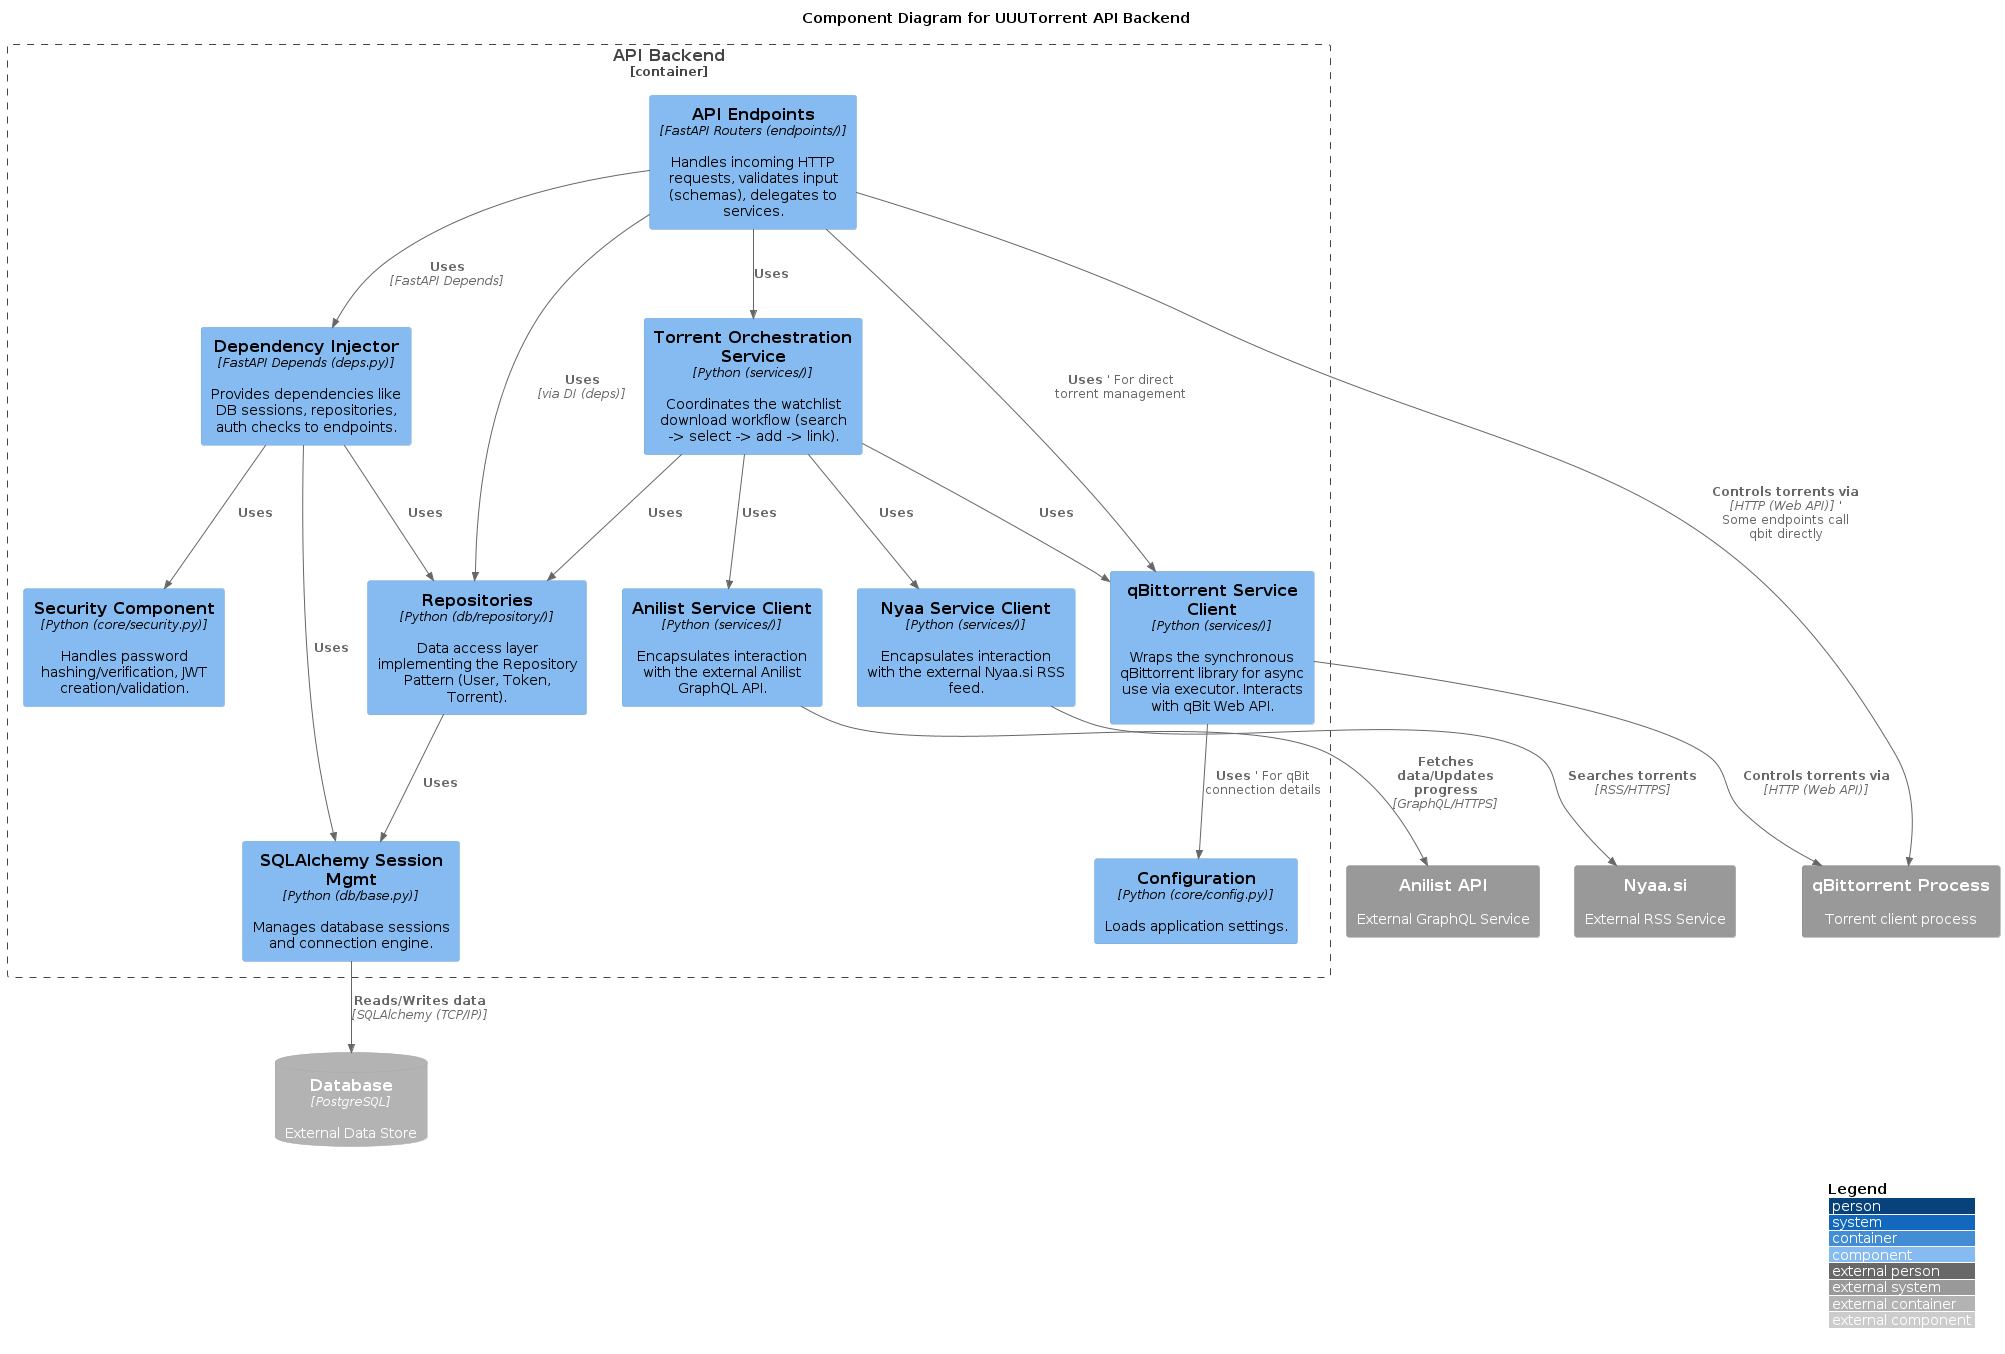

The diagram above was rendered by PlantUML. Its source (embedded in the PNG):
@startuml C4_Component

!include https://raw.githubusercontent.com/plantuml-stdlib/C4-PlantUML/master/C4_Component.puml

LAYOUT_WITH_LEGEND()

title Component Diagram for UUUTorrent API Backend

Container_Boundary(api, "API Backend") {

    Component(endpoints, "API Endpoints", "FastAPI Routers (endpoints/)", "Handles incoming HTTP requests, validates input (schemas), delegates to services.")
    Component(deps, "Dependency Injector", "FastAPI Depends (deps.py)", "Provides dependencies like DB sessions, repositories, auth checks to endpoints.")
    Component(security, "Security Component", "Python (core/security.py)", "Handles password hashing/verification, JWT creation/validation.")
    Component(config, "Configuration", "Python (core/config.py)", "Loads application settings.")

    Component(orch_svc, "Torrent Orchestration Service", "Python (services/)", "Coordinates the watchlist download workflow (search -> select -> add -> link).")
    Component(anilist_svc, "Anilist Service Client", "Python (services/)", "Encapsulates interaction with the external Anilist GraphQL API.")
    Component(nyaa_svc, "Nyaa Service Client", "Python (services/)", "Encapsulates interaction with the external Nyaa.si RSS feed.")
    Component(qbit_svc, "qBittorrent Service Client", "Python (services/)", "Wraps the synchronous qBittorrent library for async use via executor. Interacts with qBit Web API.")

    Component(repos, "Repositories", "Python (db/repository/)", "Data access layer implementing the Repository Pattern (User, Token, Torrent).")
    Component(sql_session, "SQLAlchemy Session Mgmt", "Python (db/base.py)", "Manages database sessions and connection engine.")

    ' Relationships within the Backend
    Rel(endpoints, deps, "Uses", "FastAPI Depends")
    Rel(endpoints, orch_svc, "Uses")
    Rel(endpoints, qbit_svc, "Uses") ' For direct torrent management
    Rel(endpoints, repos, "Uses", "via DI (deps)")

    Rel(deps, security, "Uses")
    Rel(deps, repos, "Uses")
    Rel(deps, sql_session, "Uses")

    Rel(orch_svc, anilist_svc, "Uses")
    Rel(orch_svc, nyaa_svc, "Uses")
    Rel(orch_svc, qbit_svc, "Uses")
    Rel(orch_svc, repos, "Uses")

    Rel(qbit_svc, config, "Uses") ' For qBit connection details

    Rel(repos, sql_session, "Uses")
}

System_Ext(qbit_ext, "qBittorrent Process", "Torrent client process")
System_Ext(anilist_ext, "Anilist API", "External GraphQL Service")
System_Ext(nyaa_ext, "Nyaa.si", "External RSS Service")
ContainerDb_Ext(db_ext, "Database", "PostgreSQL", "External Data Store")


' Relationships to external systems/containers
Rel(endpoints, qbit_ext, "Controls torrents via", "HTTP (Web API)") ' Some endpoints call qbit directly
Rel(qbit_svc, qbit_ext, "Controls torrents via", "HTTP (Web API)")
Rel(anilist_svc, anilist_ext, "Fetches data/Updates progress", "GraphQL/HTTPS")
Rel(nyaa_svc, nyaa_ext, "Searches torrents", "RSS/HTTPS")
Rel(sql_session, db_ext, "Reads/Writes data", "SQLAlchemy (TCP/IP)")


@enduml